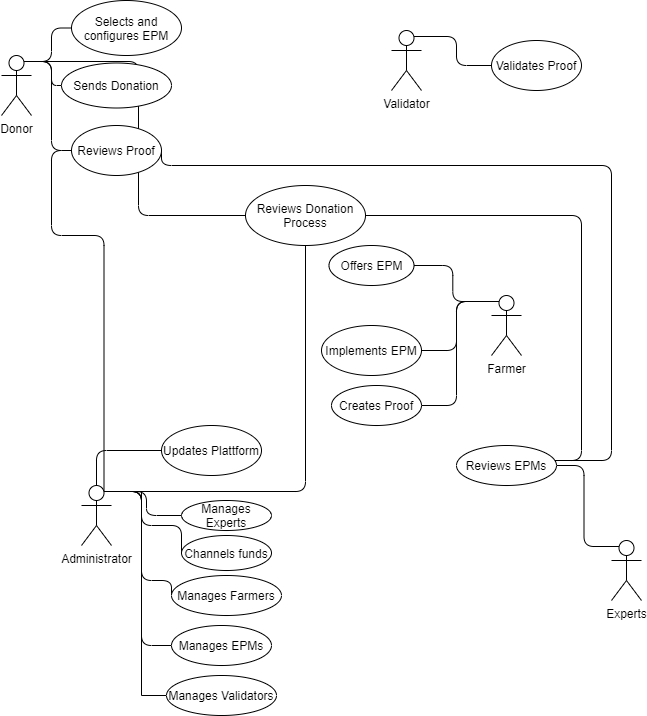

The diagram above was exported from draw.io. Its source (the exported page's mxGraphModel, read from the mxfile embedded in the PNG):
<mxGraphModel dx="1086" dy="806" grid="1" gridSize="10" guides="1" tooltips="1" connect="1" arrows="1" fold="1" page="1" pageScale="1" pageWidth="827" pageHeight="1169" math="0" shadow="0">
  <root>
    <mxCell id="0" />
    <mxCell id="1" parent="0" />
    <mxCell id="xUgxK1aOWauSuFK9mu5g-42" style="edgeStyle=orthogonalEdgeStyle;rounded=1;orthogonalLoop=1;jettySize=auto;html=1;exitX=0.5;exitY=0;exitDx=0;exitDy=0;exitPerimeter=0;endArrow=none;endFill=0;entryX=0;entryY=0.5;entryDx=0;entryDy=0;" parent="1" source="xUgxK1aOWauSuFK9mu5g-1" target="xUgxK1aOWauSuFK9mu5g-28" edge="1">
      <mxGeometry relative="1" as="geometry">
        <mxPoint x="290" y="490" as="targetPoint" />
        <Array as="points">
          <mxPoint x="205" y="465" />
        </Array>
      </mxGeometry>
    </mxCell>
    <mxCell id="xUgxK1aOWauSuFK9mu5g-53" style="edgeStyle=orthogonalEdgeStyle;rounded=1;orthogonalLoop=1;jettySize=auto;html=1;exitX=0.75;exitY=0.1;exitDx=0;exitDy=0;exitPerimeter=0;entryX=0;entryY=0.5;entryDx=0;entryDy=0;endArrow=none;endFill=0;" parent="1" source="xUgxK1aOWauSuFK9mu5g-1" target="xUgxK1aOWauSuFK9mu5g-29" edge="1">
      <mxGeometry relative="1" as="geometry" />
    </mxCell>
    <mxCell id="xUgxK1aOWauSuFK9mu5g-57" style="edgeStyle=orthogonalEdgeStyle;rounded=1;orthogonalLoop=1;jettySize=auto;html=1;exitX=0.75;exitY=0.1;exitDx=0;exitDy=0;exitPerimeter=0;entryX=0;entryY=0.5;entryDx=0;entryDy=0;endArrow=none;endFill=0;" parent="1" source="xUgxK1aOWauSuFK9mu5g-1" target="xUgxK1aOWauSuFK9mu5g-35" edge="1">
      <mxGeometry relative="1" as="geometry">
        <Array as="points">
          <mxPoint x="250" y="506" />
          <mxPoint x="250" y="540" />
        </Array>
      </mxGeometry>
    </mxCell>
    <mxCell id="xUgxK1aOWauSuFK9mu5g-60" style="edgeStyle=orthogonalEdgeStyle;rounded=1;orthogonalLoop=1;jettySize=auto;html=1;exitX=0.75;exitY=0.1;exitDx=0;exitDy=0;exitPerimeter=0;entryX=0;entryY=0.5;entryDx=0;entryDy=0;endArrow=none;endFill=0;" parent="1" source="xUgxK1aOWauSuFK9mu5g-1" target="xUgxK1aOWauSuFK9mu5g-34" edge="1">
      <mxGeometry relative="1" as="geometry" />
    </mxCell>
    <mxCell id="xUgxK1aOWauSuFK9mu5g-61" style="edgeStyle=orthogonalEdgeStyle;rounded=1;orthogonalLoop=1;jettySize=auto;html=1;exitX=0.75;exitY=0.1;exitDx=0;exitDy=0;exitPerimeter=0;entryX=0;entryY=0.5;entryDx=0;entryDy=0;endArrow=none;endFill=0;" parent="1" source="xUgxK1aOWauSuFK9mu5g-1" target="xUgxK1aOWauSuFK9mu5g-25" edge="1">
      <mxGeometry relative="1" as="geometry">
        <Array as="points">
          <mxPoint x="250" y="506" />
          <mxPoint x="250" y="595" />
        </Array>
      </mxGeometry>
    </mxCell>
    <mxCell id="xUgxK1aOWauSuFK9mu5g-76" style="edgeStyle=orthogonalEdgeStyle;rounded=1;orthogonalLoop=1;jettySize=auto;html=1;exitX=0.75;exitY=0.1;exitDx=0;exitDy=0;exitPerimeter=0;entryX=0.5;entryY=1;entryDx=0;entryDy=0;endArrow=none;endFill=0;" parent="1" source="xUgxK1aOWauSuFK9mu5g-1" target="xUgxK1aOWauSuFK9mu5g-37" edge="1">
      <mxGeometry relative="1" as="geometry" />
    </mxCell>
    <mxCell id="xUgxK1aOWauSuFK9mu5g-77" style="edgeStyle=orthogonalEdgeStyle;rounded=1;orthogonalLoop=1;jettySize=auto;html=1;exitX=0.75;exitY=0.1;exitDx=0;exitDy=0;exitPerimeter=0;entryX=0;entryY=0.5;entryDx=0;entryDy=0;endArrow=none;endFill=0;" parent="1" source="xUgxK1aOWauSuFK9mu5g-1" target="xUgxK1aOWauSuFK9mu5g-20" edge="1">
      <mxGeometry relative="1" as="geometry">
        <Array as="points">
          <mxPoint x="213" y="250" />
          <mxPoint x="160" y="250" />
          <mxPoint x="160" y="165" />
        </Array>
      </mxGeometry>
    </mxCell>
    <mxCell id="xUgxK1aOWauSuFK9mu5g-1" value="Administrator" style="shape=umlActor;verticalLabelPosition=bottom;labelBackgroundColor=#ffffff;verticalAlign=top;html=1;outlineConnect=0;" parent="1" vertex="1">
      <mxGeometry x="190" y="500" width="30" height="60" as="geometry" />
    </mxCell>
    <mxCell id="xUgxK1aOWauSuFK9mu5g-62" style="edgeStyle=orthogonalEdgeStyle;rounded=1;orthogonalLoop=1;jettySize=auto;html=1;exitX=0.75;exitY=0.1;exitDx=0;exitDy=0;exitPerimeter=0;entryX=0;entryY=0.5;entryDx=0;entryDy=0;endArrow=none;endFill=0;" parent="1" source="xUgxK1aOWauSuFK9mu5g-2" target="xUgxK1aOWauSuFK9mu5g-20" edge="1">
      <mxGeometry relative="1" as="geometry" />
    </mxCell>
    <mxCell id="xUgxK1aOWauSuFK9mu5g-63" style="edgeStyle=orthogonalEdgeStyle;rounded=1;orthogonalLoop=1;jettySize=auto;html=1;exitX=0.75;exitY=0.1;exitDx=0;exitDy=0;exitPerimeter=0;entryX=0;entryY=0.5;entryDx=0;entryDy=0;endArrow=none;endFill=0;" parent="1" source="xUgxK1aOWauSuFK9mu5g-2" target="xUgxK1aOWauSuFK9mu5g-19" edge="1">
      <mxGeometry relative="1" as="geometry" />
    </mxCell>
    <mxCell id="xUgxK1aOWauSuFK9mu5g-64" style="edgeStyle=orthogonalEdgeStyle;rounded=1;orthogonalLoop=1;jettySize=auto;html=1;exitX=0.75;exitY=0.1;exitDx=0;exitDy=0;exitPerimeter=0;entryX=0;entryY=0.5;entryDx=0;entryDy=0;endArrow=none;endFill=0;" parent="1" source="xUgxK1aOWauSuFK9mu5g-2" target="xUgxK1aOWauSuFK9mu5g-13" edge="1">
      <mxGeometry relative="1" as="geometry" />
    </mxCell>
    <mxCell id="xUgxK1aOWauSuFK9mu5g-65" style="edgeStyle=orthogonalEdgeStyle;rounded=1;orthogonalLoop=1;jettySize=auto;html=1;exitX=0.75;exitY=0.1;exitDx=0;exitDy=0;exitPerimeter=0;entryX=0;entryY=0.5;entryDx=0;entryDy=0;endArrow=none;endFill=0;" parent="1" source="xUgxK1aOWauSuFK9mu5g-2" target="xUgxK1aOWauSuFK9mu5g-37" edge="1">
      <mxGeometry relative="1" as="geometry" />
    </mxCell>
    <mxCell id="xUgxK1aOWauSuFK9mu5g-2" value="Donor" style="shape=umlActor;verticalLabelPosition=bottom;labelBackgroundColor=#ffffff;verticalAlign=top;html=1;outlineConnect=0;" parent="1" vertex="1">
      <mxGeometry x="110" y="70" width="30" height="60" as="geometry" />
    </mxCell>
    <mxCell id="xUgxK1aOWauSuFK9mu5g-72" style="edgeStyle=orthogonalEdgeStyle;rounded=1;orthogonalLoop=1;jettySize=auto;html=1;exitX=0.75;exitY=0.1;exitDx=0;exitDy=0;exitPerimeter=0;entryX=0;entryY=0.5;entryDx=0;entryDy=0;endArrow=none;endFill=0;" parent="1" source="xUgxK1aOWauSuFK9mu5g-4" target="xUgxK1aOWauSuFK9mu5g-15" edge="1">
      <mxGeometry relative="1" as="geometry" />
    </mxCell>
    <mxCell id="xUgxK1aOWauSuFK9mu5g-4" value="Validator" style="shape=umlActor;verticalLabelPosition=bottom;labelBackgroundColor=#ffffff;verticalAlign=top;html=1;outlineConnect=0;" parent="1" vertex="1">
      <mxGeometry x="500" y="45" width="30" height="60" as="geometry" />
    </mxCell>
    <mxCell id="xUgxK1aOWauSuFK9mu5g-67" style="edgeStyle=orthogonalEdgeStyle;rounded=1;orthogonalLoop=1;jettySize=auto;html=1;exitX=0.25;exitY=0.1;exitDx=0;exitDy=0;exitPerimeter=0;entryX=1;entryY=0.5;entryDx=0;entryDy=0;endArrow=none;endFill=0;" parent="1" source="xUgxK1aOWauSuFK9mu5g-10" target="xUgxK1aOWauSuFK9mu5g-39" edge="1">
      <mxGeometry relative="1" as="geometry" />
    </mxCell>
    <mxCell id="xUgxK1aOWauSuFK9mu5g-68" style="edgeStyle=orthogonalEdgeStyle;rounded=1;orthogonalLoop=1;jettySize=auto;html=1;exitX=0.25;exitY=0.1;exitDx=0;exitDy=0;exitPerimeter=0;entryX=1;entryY=0.5;entryDx=0;entryDy=0;endArrow=none;endFill=0;" parent="1" source="xUgxK1aOWauSuFK9mu5g-10" target="xUgxK1aOWauSuFK9mu5g-12" edge="1">
      <mxGeometry relative="1" as="geometry" />
    </mxCell>
    <mxCell id="xUgxK1aOWauSuFK9mu5g-69" style="edgeStyle=orthogonalEdgeStyle;rounded=1;orthogonalLoop=1;jettySize=auto;html=1;exitX=0.25;exitY=0.1;exitDx=0;exitDy=0;exitPerimeter=0;entryX=1;entryY=0.5;entryDx=0;entryDy=0;endArrow=none;endFill=0;" parent="1" source="xUgxK1aOWauSuFK9mu5g-10" target="xUgxK1aOWauSuFK9mu5g-14" edge="1">
      <mxGeometry relative="1" as="geometry" />
    </mxCell>
    <mxCell id="xUgxK1aOWauSuFK9mu5g-10" value="Farmer" style="shape=umlActor;verticalLabelPosition=bottom;labelBackgroundColor=#ffffff;verticalAlign=top;html=1;" parent="1" vertex="1">
      <mxGeometry x="600" y="310" width="30" height="60" as="geometry" />
    </mxCell>
    <mxCell id="xUgxK1aOWauSuFK9mu5g-12" value="Offers EPM" style="ellipse;whiteSpace=wrap;html=1;" parent="1" vertex="1">
      <mxGeometry x="437.5" y="260" width="85" height="40" as="geometry" />
    </mxCell>
    <mxCell id="xUgxK1aOWauSuFK9mu5g-13" value="Selects and configures EPM" style="ellipse;whiteSpace=wrap;html=1;" parent="1" vertex="1">
      <mxGeometry x="180" y="15" width="110" height="55" as="geometry" />
    </mxCell>
    <mxCell id="xUgxK1aOWauSuFK9mu5g-14" value="Creates Proof" style="ellipse;whiteSpace=wrap;html=1;" parent="1" vertex="1">
      <mxGeometry x="440" y="400" width="90" height="40" as="geometry" />
    </mxCell>
    <mxCell id="xUgxK1aOWauSuFK9mu5g-15" value="Validates Proof" style="ellipse;whiteSpace=wrap;html=1;" parent="1" vertex="1">
      <mxGeometry x="600" y="55" width="90" height="50" as="geometry" />
    </mxCell>
    <mxCell id="xUgxK1aOWauSuFK9mu5g-19" value="Sends Donation" style="ellipse;whiteSpace=wrap;html=1;" parent="1" vertex="1">
      <mxGeometry x="170" y="77.5" width="110" height="45" as="geometry" />
    </mxCell>
    <mxCell id="xUgxK1aOWauSuFK9mu5g-74" style="edgeStyle=orthogonalEdgeStyle;rounded=1;orthogonalLoop=1;jettySize=auto;html=1;exitX=1;exitY=0.5;exitDx=0;exitDy=0;endArrow=none;endFill=0;entryX=0.5;entryY=0;entryDx=0;entryDy=0;" parent="1" source="xUgxK1aOWauSuFK9mu5g-20" target="xUgxK1aOWauSuFK9mu5g-38" edge="1">
      <mxGeometry relative="1" as="geometry">
        <mxPoint x="690" y="470" as="targetPoint" />
        <Array as="points">
          <mxPoint x="270" y="180" />
          <mxPoint x="720" y="180" />
          <mxPoint x="720" y="475" />
        </Array>
      </mxGeometry>
    </mxCell>
    <mxCell id="xUgxK1aOWauSuFK9mu5g-20" value="Reviews Proof" style="ellipse;whiteSpace=wrap;html=1;" parent="1" vertex="1">
      <mxGeometry x="180" y="140" width="90" height="50" as="geometry" />
    </mxCell>
    <mxCell id="xUgxK1aOWauSuFK9mu5g-71" style="edgeStyle=orthogonalEdgeStyle;rounded=1;orthogonalLoop=1;jettySize=auto;html=1;exitX=0.25;exitY=0.1;exitDx=0;exitDy=0;exitPerimeter=0;entryX=1;entryY=0.5;entryDx=0;entryDy=0;endArrow=none;endFill=0;" parent="1" source="xUgxK1aOWauSuFK9mu5g-21" target="xUgxK1aOWauSuFK9mu5g-38" edge="1">
      <mxGeometry relative="1" as="geometry" />
    </mxCell>
    <mxCell id="xUgxK1aOWauSuFK9mu5g-21" value="Experts" style="shape=umlActor;verticalLabelPosition=bottom;labelBackgroundColor=#ffffff;verticalAlign=top;html=1;outlineConnect=0;" parent="1" vertex="1">
      <mxGeometry x="720" y="555" width="30" height="60" as="geometry" />
    </mxCell>
    <mxCell id="xUgxK1aOWauSuFK9mu5g-25" value="Manages Farmers" style="ellipse;whiteSpace=wrap;html=1;" parent="1" vertex="1">
      <mxGeometry x="280" y="590" width="110" height="40" as="geometry" />
    </mxCell>
    <mxCell id="xUgxK1aOWauSuFK9mu5g-28" value="Updates Plattform" style="ellipse;whiteSpace=wrap;html=1;" parent="1" vertex="1">
      <mxGeometry x="270" y="440" width="100" height="50" as="geometry" />
    </mxCell>
    <mxCell id="xUgxK1aOWauSuFK9mu5g-29" value="Manages Experts" style="ellipse;whiteSpace=wrap;html=1;" parent="1" vertex="1">
      <mxGeometry x="290" y="515" width="90" height="30" as="geometry" />
    </mxCell>
    <mxCell id="xUgxK1aOWauSuFK9mu5g-34" value="Manages EPMs" style="ellipse;whiteSpace=wrap;html=1;" parent="1" vertex="1">
      <mxGeometry x="280" y="640" width="100" height="40" as="geometry" />
    </mxCell>
    <mxCell id="xUgxK1aOWauSuFK9mu5g-35" value="Channels funds" style="ellipse;whiteSpace=wrap;html=1;" parent="1" vertex="1">
      <mxGeometry x="290" y="550" width="90" height="35" as="geometry" />
    </mxCell>
    <mxCell id="xUgxK1aOWauSuFK9mu5g-75" style="edgeStyle=orthogonalEdgeStyle;rounded=1;orthogonalLoop=1;jettySize=auto;html=1;exitX=1;exitY=0.5;exitDx=0;exitDy=0;endArrow=none;endFill=0;entryX=0.549;entryY=0;entryDx=0;entryDy=0;entryPerimeter=0;" parent="1" source="xUgxK1aOWauSuFK9mu5g-37" target="xUgxK1aOWauSuFK9mu5g-38" edge="1">
      <mxGeometry relative="1" as="geometry">
        <mxPoint x="620" y="470" as="targetPoint" />
        <Array as="points">
          <mxPoint x="690" y="230" />
          <mxPoint x="690" y="475" />
        </Array>
      </mxGeometry>
    </mxCell>
    <mxCell id="xUgxK1aOWauSuFK9mu5g-37" value="Reviews Donation Process" style="ellipse;whiteSpace=wrap;html=1;" parent="1" vertex="1">
      <mxGeometry x="354" y="200" width="120" height="60" as="geometry" />
    </mxCell>
    <mxCell id="xUgxK1aOWauSuFK9mu5g-38" value="Reviews EPMs" style="ellipse;whiteSpace=wrap;html=1;" parent="1" vertex="1">
      <mxGeometry x="565" y="460" width="100" height="40" as="geometry" />
    </mxCell>
    <mxCell id="xUgxK1aOWauSuFK9mu5g-39" value="Implements EPM" style="ellipse;whiteSpace=wrap;html=1;" parent="1" vertex="1">
      <mxGeometry x="430" y="340" width="100" height="50" as="geometry" />
    </mxCell>
    <mxCell id="7Bupy2Z5BVhRAze93Txd-4" style="edgeStyle=orthogonalEdgeStyle;rounded=0;orthogonalLoop=1;jettySize=auto;html=1;exitX=0;exitY=0.5;exitDx=0;exitDy=0;entryX=0.75;entryY=0.1;entryDx=0;entryDy=0;entryPerimeter=0;endArrow=none;endFill=0;" edge="1" parent="1" source="7Bupy2Z5BVhRAze93Txd-3" target="xUgxK1aOWauSuFK9mu5g-1">
      <mxGeometry relative="1" as="geometry">
        <Array as="points">
          <mxPoint x="250" y="710" />
          <mxPoint x="250" y="506" />
        </Array>
      </mxGeometry>
    </mxCell>
    <mxCell id="7Bupy2Z5BVhRAze93Txd-3" value="Manages Validators" style="ellipse;whiteSpace=wrap;html=1;" vertex="1" parent="1">
      <mxGeometry x="275" y="690" width="110" height="40" as="geometry" />
    </mxCell>
  </root>
</mxGraphModel>